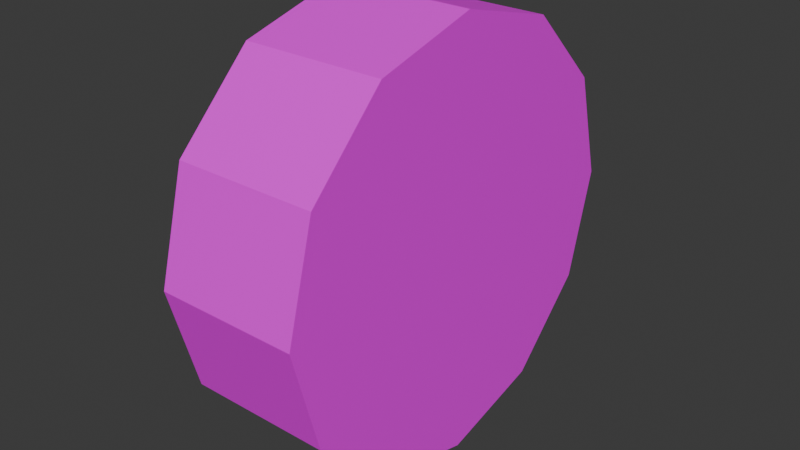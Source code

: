 # Source: reel.blend  (saved by Blender 4.1.24; exported with 4.5.12 LTS)
import bpy
from mathutils import Matrix  # noqa: F401  (used for matrix-valued properties, if any)

bpy.ops.wm.read_factory_settings(use_empty=True)
scene = bpy.context.scene
scene.name = 'Scene'

# ---- collections
col_collection = bpy.data.collections.new('Collection'); scene.collection.children.link(col_collection)

# ---- images (referenced by path relative to the original .blend; pixels are not part of the script)
import os
ASSET_DIR = os.environ.get("B2B_ASSET_DIR", "")  # directory of the original .blend (textures are referenced by path, not embedded)
HERE = os.path.dirname(os.path.abspath(__file__))  # packed textures are extracted next to this script under _unpacked/

def load_image(name, relpath, width, height, colorspace="sRGB"):
    """Load a texture the original file referenced (path relative to the .blend, or extracted next to this script)."""
    p = next((c for c in (os.path.join(HERE, relpath), os.path.join(ASSET_DIR, relpath)) if relpath and os.path.exists(c)), "")
    if p:
        img = bpy.data.images.load(p, check_existing=True)
        img.name = name
    else:  # same state as the original file: an image datablock whose file is absent (Cycles renders it pink)
        img = bpy.data.images.new(name, width, height)
        img.source = "FILE"
        img.filepath = "//" + (relpath or name)
    img.colorspace_settings.name = colorspace
    return img
img_reel_png = load_image('reel.png', 'reel.png', 1024, 1024, 'sRGB')

# ---- materials (node trees are filled in below, after node groups)
mat_material_001 = bpy.data.materials.new('Material.001')
mat_material_001.use_transparent_shadow = False
mat_material_001.roughness = 0.5

# ---- material node trees
mat_material_001.use_nodes = True; mat_material_001.node_tree.nodes.clear()
_N = mat_material_001.node_tree.nodes; _L = mat_material_001.node_tree.links
n0 = _N.new('ShaderNodeBsdfPrincipled'); n0.name = 'Principled BSDF'; n0.location = (0, 300)
n0.inputs[3].default_value = 1.45
n0.inputs[27].default_value = (0.0, 0.0, 0.0, 1.0)
n1 = _N.new('ShaderNodeOutputMaterial'); n1.name = 'Material Output'; n1.location = (280, 300)
n2 = _N.new('ShaderNodeTexImage'); n2.name = 'Image Texture'; n2.location = (-480, 300)
n2.image = img_reel_png
_L.new(n2.outputs[0], n0.inputs[0])
_L.new(n0.outputs[0], n1.inputs[0])
n1.is_active_output = True

# ---- world
world_world = bpy.data.worlds.new('World'); scene.world = world_world
world_world.use_nodes = True; world_world.node_tree.nodes.clear()
_N = world_world.node_tree.nodes; _L = world_world.node_tree.links
n0 = _N.new('ShaderNodeOutputWorld'); n0.name = 'World Output'; n0.location = (300, 300)
n1 = _N.new('ShaderNodeBackground'); n1.name = 'Background'; n1.location = (10, 300)
n1.inputs[0].default_value = (0.05088, 0.05088, 0.05088, 1.0)
_L.new(n1.outputs[0], n0.inputs[0])
n0.is_active_output = True
world_world.color = (0.05088, 0.05088, 0.05088)
world_world.use_sun_shadow = False
world_world.sun_shadow_jitter_overblur = 0.0

# ---- meshes
me_cylinder = bpy.data.meshes.new('Cylinder')
me_cylinder.from_pydata([(-0.3353, 0.0, -1.0), (0.3353, 0.0, -1.0), (-0.3353, -0.5, -0.866), (0.3353, -0.5, -0.866), (-0.3353, -0.866, -0.5), (0.3353, -0.866, -0.5), (-0.3353, -1.0, 0.0), (0.3353, -1.0, 0.0), (-0.3353, -0.866, 0.5), (0.3353, -0.866, 0.5), (-0.3353, -0.5, 0.866), (0.3353, -0.5, 0.866), (-0.3353, 0.0, 1.0), (0.3353, 0.0, 1.0), (-0.3353, 0.5, 0.866), (0.3353, 0.5, 0.866), (-0.3353, 0.866, 0.5), (0.3353, 0.866, 0.5), (-0.3353, 1.0, 0.0), (0.3353, 1.0, 0.0), (-0.3353, 0.866, -0.5), (0.3353, 0.866, -0.5), (-0.3353, 0.5, -0.866), (0.3353, 0.5, -0.866)], [], [(1, 2, 0), (3, 4, 2), (5, 6, 4), (7, 8, 6), (9, 10, 8), (11, 12, 10), (13, 14, 12), (15, 16, 14), (17, 18, 16), (19, 20, 18), (21, 13, 5), (21, 22, 20), (23, 0, 22), (6, 14, 22), (1, 3, 2), (3, 5, 4), (5, 7, 6), (7, 9, 8), (9, 11, 10), (11, 13, 12), (13, 15, 14), (15, 17, 16), (17, 19, 18), (19, 21, 20), (5, 3, 1), (1, 23, 21), (21, 19, 17), (17, 15, 13), (13, 11, 9), (9, 7, 5), (5, 1, 21), (21, 17, 13), (13, 9, 5), (21, 23, 22), (23, 1, 0), (22, 0, 2), (2, 4, 6), (6, 8, 10), (10, 12, 14), (14, 16, 18), (18, 20, 22), (22, 2, 6), (6, 10, 14), (14, 18, 22)])
_uv = me_cylinder.uv_layers.new(name='UVMap')
_uv.uv.foreach_set('vector', [0.001001, 0.001001, 0.249, 0.249, 0.249, 0.001001, 0.001001, 0.251, 0.249, 0.499, 0.249, 0.251, 0.251, 0.001001, 0.499, 0.249, 0.499, 0.001001, 0.251, 0.251, 0.499, 0.499, 0.499, 0.251, 0.001001, 0.501, 0.249, 0.749, 0.249, 0.501, 0.501, 0.001001, 0.749, 0.249, 0.749, 0.001001, 0.501, 0.251, 0.749, 0.499, 0.749, 0.251, 0.251, 0.501, 0.499, 0.749, 0.499, 0.501, 0.501, 0.501, 0.749, 0.749, 0.749, 0.501, 0.001001, 0.751, 0.249, 0.999, 0.249, 0.751, 0.8418, 0.001001, 0.999, 0.1582, 0.7842, 0.2158, 0.251, 0.751, 0.499, 0.999, 0.499, 0.751, 0.751, 0.251, 0.999, 0.499, 0.999, 0.251, 0.5342, 0.9658, 0.5918, 0.751, 0.749, 0.9082, 0.001001, 0.001001, 0.001001, 0.249, 0.249, 0.249, 0.001001, 0.251, 0.001001, 0.499, 0.249, 0.499, 0.251, 0.001001, 0.251, 0.249, 0.499, 0.249, 0.251, 0.251, 0.251, 0.499, 0.499, 0.499, 0.001001, 0.501, 0.001001, 0.749, 0.249, 0.749, 0.501, 0.001001, 0.501, 0.249, 0.749, 0.249, 0.501, 0.251, 0.501, 0.499, 0.749, 0.499, 0.251, 0.501, 0.251, 0.749, 0.499, 0.749, 0.501, 0.501, 0.501, 0.749, 0.749, 0.749, 0.001001, 0.751, 0.001001, 0.999, 0.249, 0.999, 0.7842, 0.2158, 0.751, 0.1582, 0.751, 0.09178, 0.751, 0.09178, 0.7842, 0.03423, 0.8418, 0.001001, 0.8418, 0.001001, 0.9082, 0.001001, 0.9658, 0.03423, 0.9658, 0.03423, 0.999, 0.09178, 0.999, 0.1582, 0.999, 0.1582, 0.9658, 0.2158, 0.9082, 0.249, 0.9082, 0.249, 0.8418, 0.249, 0.7842, 0.2158, 0.7842, 0.2158, 0.751, 0.09178, 0.8418, 0.001001, 0.8418, 0.001001, 0.9658, 0.03423, 0.999, 0.1582, 0.999, 0.1582, 0.9082, 0.249, 0.7842, 0.2158, 0.251, 0.751, 0.251, 0.999, 0.499, 0.999, 0.751, 0.251, 0.751, 0.499, 0.999, 0.499, 0.749, 0.9082, 0.7158, 0.9658, 0.6582, 0.999, 0.6582, 0.999, 0.5918, 0.999, 0.5342, 0.9658, 0.5342, 0.9658, 0.501, 0.9082, 0.501, 0.8418, 0.501, 0.8418, 0.5342, 0.7842, 0.5918, 0.751, 0.5918, 0.751, 0.6582, 0.751, 0.7158, 0.7842, 0.7158, 0.7842, 0.749, 0.8418, 0.749, 0.9082, 0.749, 0.9082, 0.6582, 0.999, 0.5342, 0.9658, 0.5342, 0.9658, 0.501, 0.8418, 0.5918, 0.751, 0.5918, 0.751, 0.7158, 0.7842, 0.749, 0.9082])
me_cylinder.materials.append(mat_material_001)
me_cylinder.update()
me_cylinder.normals_split_custom_set([tuple(v) for v in zip(*[iter([0.0, -0.2588, -0.9659, 0.0, -0.2588, -0.9659, 0.0, -0.2588, -0.9659, 0.0, -0.7071, -0.7071, 0.0, -0.7071, -0.7071, 0.0, -0.7071, -0.7071, 0.0, -0.9659, -0.2588, 0.0, -0.9659, -0.2588, 0.0, -0.9659, -0.2588, 0.0, -0.9659, 0.2588, 0.0, -0.9659, 0.2588, 0.0, -0.9659, 0.2588, 0.0, -0.7071, 0.7071, 0.0, -0.7071, 0.7071, 0.0, -0.7071, 0.7071, 0.0, -0.2588, 0.9659, 0.0, -0.2588, 0.9659, 0.0, -0.2588, 0.9659, 0.0, 0.2588, 0.9659, 0.0, 0.2588, 0.9659, 0.0, 0.2588, 0.9659, 0.0, 0.7071, 0.7071, 0.0, 0.7071, 0.7071, 0.0, 0.7071, 0.7071, 0.0, 0.9659, 0.2588, 0.0, 0.9659, 0.2588, 0.0, 0.9659, 0.2588, 0.0, 0.9659, -0.2588, 0.0, 0.9659, -0.2588, 0.0, 0.9659, -0.2588, 1.0, 0.0, 0.0, 1.0, 0.0, 0.0, 1.0, 0.0, 0.0, 0.0, 0.7071, -0.7071, 0.0, 0.7071, -0.7071, 0.0, 0.7071, -0.7071, 0.0, 0.2588, -0.9659, 0.0, 0.2588, -0.9659, 0.0, 0.2588, -0.9659, -1.0, 0.0, 0.0, -1.0, 0.0, 0.0, -1.0, 0.0, 0.0, 0.0, -0.2588, -0.9659, 0.0, -0.2588, -0.9659, 0.0, -0.2588, -0.9659, 0.0, -0.7071, -0.7071, 0.0, -0.7071, -0.7071, 0.0, -0.7071, -0.7071, 0.0, -0.9659, -0.2588, 0.0, -0.9659, -0.2588, 0.0, -0.9659, -0.2588, 0.0, -0.9659, 0.2588, 0.0, -0.9659, 0.2588, 0.0, -0.9659, 0.2588, 0.0, -0.7071, 0.7071, 0.0, -0.7071, 0.7071, 0.0, -0.7071, 0.7071, 0.0, -0.2588, 0.9659, 0.0, -0.2588, 0.9659, 0.0, -0.2588, 0.9659, 0.0, 0.2588, 0.9659, 0.0, 0.2588, 0.9659, 0.0, 0.2588, 0.9659, 0.0, 0.7071, 0.7071, 0.0, 0.7071, 0.7071, 0.0, 0.7071, 0.7071, 0.0, 0.9659, 0.2588, 0.0, 0.9659, 0.2588, 0.0, 0.9659, 0.2588, 0.0, 0.9659, -0.2588, 0.0, 0.9659, -0.2588, 0.0, 0.9659, -0.2588, 1.0, 0.0, 0.0, 1.0, 0.0, 0.0, 1.0, 0.0, 0.0, 1.0, 0.0, 0.0, 1.0, 0.0, 0.0, 1.0, 0.0, 0.0, 1.0, 0.0, 0.0, 1.0, 0.0, 0.0, 1.0, 0.0, 0.0, 1.0, 0.0, 0.0, 1.0, 0.0, 0.0, 1.0, 0.0, 0.0, 1.0, 0.0, 0.0, 1.0, 0.0, 0.0, 1.0, 0.0, 0.0, 1.0, 0.0, 0.0, 1.0, 0.0, 0.0, 1.0, 0.0, 0.0, 1.0, 0.0, 0.0, 1.0, 0.0, 0.0, 1.0, 0.0, 0.0, 1.0, 0.0, 0.0, 1.0, 0.0, 0.0, 1.0, 0.0, 0.0, 1.0, 0.0, 0.0, 1.0, 0.0, 0.0, 1.0, 0.0, 0.0, 0.0, 0.7071, -0.7071, 0.0, 0.7071, -0.7071, 0.0, 0.7071, -0.7071, 0.0, 0.2588, -0.9659, 0.0, 0.2588, -0.9659, 0.0, 0.2588, -0.9659, -1.0, 0.0, 0.0, -1.0, 0.0, 0.0, -1.0, 0.0, 0.0, -1.0, 0.0, 0.0, -1.0, 0.0, 0.0, -1.0, 0.0, 0.0, -1.0, -1.112e-07, 0.0, -1.0, -1.112e-07, 0.0, -1.0, -1.112e-07, 0.0, -1.0, 0.0, 0.0, -1.0, 0.0, 0.0, -1.0, 0.0, 0.0, -1.0, 0.0, 0.0, -1.0, 0.0, 0.0, -1.0, 0.0, 0.0, -1.0, 1.112e-07, 0.0, -1.0, 1.112e-07, 0.0, -1.0, 1.112e-07, 0.0, -1.0, 0.0, 0.0, -1.0, 0.0, 0.0, -1.0, 0.0, 0.0, -1.0, 0.0, 0.0, -1.0, 0.0, 0.0, -1.0, 0.0, 0.0, -1.0, 0.0, 0.0, -1.0, 0.0, 0.0, -1.0, 0.0, 0.0])] * 3)])

# ---- objects
ob_cylinder = bpy.data.objects.new('Cylinder', me_cylinder)

# ---- transforms, parenting, visibility, modifiers, constraints
ob_cylinder.location = (0.0, 0.0, 0.0)
ob_cylinder.rotation_euler = (1.571, -0.0, 0.0)

# ---- collection membership
col_collection.objects.link(ob_cylinder)

# ---- scene / render settings (as saved in the file)
scene.frame_start = 1; scene.frame_end = 250; scene.frame_set(1)
scene.render.engine = 'BLENDER_EEVEE_NEXT'
scene.cycles.sampling_pattern = 'TABULATED_SOBOL'
scene.eevee.ray_tracing_options.trace_max_roughness = 0.0
bpy.context.view_layer.update()

# ---- added for rendering (the .blend has no active camera and no usable light): camera, sun
cam_auto = bpy.data.cameras.new('AutoCamera')
cam_auto.lens = 50.0
cam_auto.sensor_width = 36.0
cam_auto.clip_end = 1000.0
ob_auto_camera = bpy.data.objects.new('AutoCamera', cam_auto)
scene.collection.objects.link(ob_auto_camera)
ob_auto_camera.location = (2.68949, -3.22739, 2.1516)
ob_auto_camera.rotation_euler = (1.09748, -7.21219e-08, 0.694738)
scene.camera = ob_auto_camera
light_auto_sun = bpy.data.lights.new('AutoSun', 'SUN')
light_auto_sun.energy = 3.0
light_auto_sun.angle = 0.0523599
ob_auto_sun = bpy.data.objects.new('AutoSun', light_auto_sun)
scene.collection.objects.link(ob_auto_sun)
ob_auto_sun.rotation_euler = (0.872665, 0.174533, 0.523599)
bpy.context.view_layer.update()
